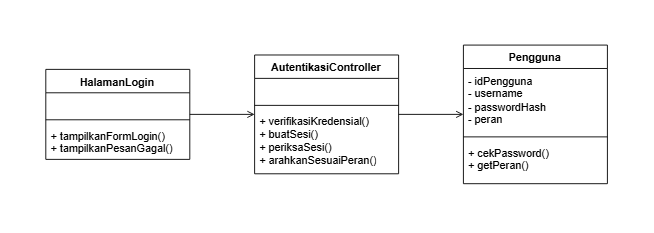

The diagram above was exported from draw.io. Its source (the exported page's mxGraphModel, read from the mxfile embedded in the PNG):
<mxGraphModel dx="458" dy="439" grid="0" gridSize="10" guides="1" tooltips="1" connect="1" arrows="1" fold="1" page="0" pageScale="1" pageWidth="850" pageHeight="1100" math="0" shadow="0">
  <root>
    <mxCell id="0" />
    <mxCell id="1" parent="0" />
    <mxCell id="sLrr6yY_dpWLtLb6m5y7-9" parent="1" style="swimlane;fontStyle=1;align=center;verticalAlign=top;childLayout=stackLayout;horizontal=1;startSize=26;horizontalStack=0;resizeParent=1;resizeParentMax=0;resizeLast=0;collapsible=1;marginBottom=0;whiteSpace=wrap;html=1;" value="Pengguna" vertex="1">
      <mxGeometry height="154" width="160" x="1014" y="33" as="geometry" />
    </mxCell>
    <mxCell id="sLrr6yY_dpWLtLb6m5y7-10" parent="sLrr6yY_dpWLtLb6m5y7-9" style="text;strokeColor=none;fillColor=none;align=left;verticalAlign=top;spacingLeft=4;spacingRight=4;overflow=hidden;rotatable=0;points=[[0,0.5],[1,0.5]];portConstraint=eastwest;whiteSpace=wrap;html=1;" value="&lt;div&gt;- idPengguna&lt;/div&gt;- username&lt;div&gt;- passwordHash&lt;/div&gt;&lt;div&gt;- peran&lt;/div&gt;" vertex="1">
      <mxGeometry height="72" width="160" y="26" as="geometry" />
    </mxCell>
    <mxCell id="sLrr6yY_dpWLtLb6m5y7-11" parent="sLrr6yY_dpWLtLb6m5y7-9" style="line;strokeWidth=1;fillColor=none;align=left;verticalAlign=middle;spacingTop=-1;spacingLeft=3;spacingRight=3;rotatable=0;labelPosition=right;points=[];portConstraint=eastwest;strokeColor=inherit;" value="" vertex="1">
      <mxGeometry height="8" width="160" y="98" as="geometry" />
    </mxCell>
    <mxCell id="sLrr6yY_dpWLtLb6m5y7-12" parent="sLrr6yY_dpWLtLb6m5y7-9" style="text;strokeColor=none;fillColor=none;align=left;verticalAlign=top;spacingLeft=4;spacingRight=4;overflow=hidden;rotatable=0;points=[[0,0.5],[1,0.5]];portConstraint=eastwest;whiteSpace=wrap;html=1;" value="+ cekPassword()&lt;div&gt;+ getPeran()&lt;/div&gt;" vertex="1">
      <mxGeometry height="48" width="160" y="106" as="geometry" />
    </mxCell>
    <mxCell id="sLrr6yY_dpWLtLb6m5y7-23" edge="1" parent="1" source="sLrr6yY_dpWLtLb6m5y7-15" style="edgeStyle=orthogonalEdgeStyle;rounded=0;orthogonalLoop=1;jettySize=auto;html=1;curved=0;endArrow=open;endFill=0;" target="sLrr6yY_dpWLtLb6m5y7-19">
      <mxGeometry relative="1" as="geometry" />
    </mxCell>
    <mxCell id="sLrr6yY_dpWLtLb6m5y7-15" parent="1" style="swimlane;fontStyle=1;align=center;verticalAlign=top;childLayout=stackLayout;horizontal=1;startSize=26;horizontalStack=0;resizeParent=1;resizeParentMax=0;resizeLast=0;collapsible=1;marginBottom=0;whiteSpace=wrap;html=1;" value="HalamanLogin" vertex="1">
      <mxGeometry height="100" width="160" x="550" y="60" as="geometry" />
    </mxCell>
    <mxCell id="sLrr6yY_dpWLtLb6m5y7-16" parent="sLrr6yY_dpWLtLb6m5y7-15" style="text;strokeColor=none;fillColor=none;align=left;verticalAlign=top;spacingLeft=4;spacingRight=4;overflow=hidden;rotatable=0;points=[[0,0.5],[1,0.5]];portConstraint=eastwest;whiteSpace=wrap;html=1;" value="&amp;nbsp;" vertex="1">
      <mxGeometry height="26" width="160" y="26" as="geometry" />
    </mxCell>
    <mxCell id="sLrr6yY_dpWLtLb6m5y7-17" parent="sLrr6yY_dpWLtLb6m5y7-15" style="line;strokeWidth=1;fillColor=none;align=left;verticalAlign=middle;spacingTop=-1;spacingLeft=3;spacingRight=3;rotatable=0;labelPosition=right;points=[];portConstraint=eastwest;strokeColor=inherit;" value="" vertex="1">
      <mxGeometry height="8" width="160" y="52" as="geometry" />
    </mxCell>
    <mxCell id="sLrr6yY_dpWLtLb6m5y7-18" parent="sLrr6yY_dpWLtLb6m5y7-15" style="text;strokeColor=none;fillColor=none;align=left;verticalAlign=top;spacingLeft=4;spacingRight=4;overflow=hidden;rotatable=0;points=[[0,0.5],[1,0.5]];portConstraint=eastwest;whiteSpace=wrap;html=1;" value="+ tampilkanFormLogin()&amp;nbsp;&lt;div&gt;+ tampilkanPesanGagal()&lt;/div&gt;" vertex="1">
      <mxGeometry height="40" width="160" y="60" as="geometry" />
    </mxCell>
    <mxCell id="sLrr6yY_dpWLtLb6m5y7-24" edge="1" parent="1" source="sLrr6yY_dpWLtLb6m5y7-19" style="edgeStyle=orthogonalEdgeStyle;rounded=0;orthogonalLoop=1;jettySize=auto;html=1;endArrow=open;endFill=0;" target="sLrr6yY_dpWLtLb6m5y7-9">
      <mxGeometry relative="1" as="geometry" />
    </mxCell>
    <mxCell id="sLrr6yY_dpWLtLb6m5y7-19" parent="1" style="swimlane;fontStyle=1;align=center;verticalAlign=top;childLayout=stackLayout;horizontal=1;startSize=26;horizontalStack=0;resizeParent=1;resizeParentMax=0;resizeLast=0;collapsible=1;marginBottom=0;whiteSpace=wrap;html=1;" value="AutentikasiController" vertex="1">
      <mxGeometry height="132" width="160" x="782" y="44" as="geometry" />
    </mxCell>
    <mxCell id="sLrr6yY_dpWLtLb6m5y7-20" parent="sLrr6yY_dpWLtLb6m5y7-19" style="text;strokeColor=none;fillColor=none;align=left;verticalAlign=top;spacingLeft=4;spacingRight=4;overflow=hidden;rotatable=0;points=[[0,0.5],[1,0.5]];portConstraint=eastwest;whiteSpace=wrap;html=1;" value="&amp;nbsp;" vertex="1">
      <mxGeometry height="26" width="160" y="26" as="geometry" />
    </mxCell>
    <mxCell id="sLrr6yY_dpWLtLb6m5y7-21" parent="sLrr6yY_dpWLtLb6m5y7-19" style="line;strokeWidth=1;fillColor=none;align=left;verticalAlign=middle;spacingTop=-1;spacingLeft=3;spacingRight=3;rotatable=0;labelPosition=right;points=[];portConstraint=eastwest;strokeColor=inherit;" value="" vertex="1">
      <mxGeometry height="8" width="160" y="52" as="geometry" />
    </mxCell>
    <mxCell id="sLrr6yY_dpWLtLb6m5y7-22" parent="sLrr6yY_dpWLtLb6m5y7-19" style="text;strokeColor=none;fillColor=none;align=left;verticalAlign=top;spacingLeft=4;spacingRight=4;overflow=hidden;rotatable=0;points=[[0,0.5],[1,0.5]];portConstraint=eastwest;whiteSpace=wrap;html=1;" value="+ verifikasiKredensial()&lt;div&gt;+ buatSesi()&amp;nbsp;&lt;/div&gt;&lt;div&gt;+ periksaSesi()&lt;/div&gt;&lt;div&gt;+ arahkanSesuaiPeran()&lt;/div&gt;" vertex="1">
      <mxGeometry height="72" width="160" y="60" as="geometry" />
    </mxCell>
  </root>
</mxGraphModel>